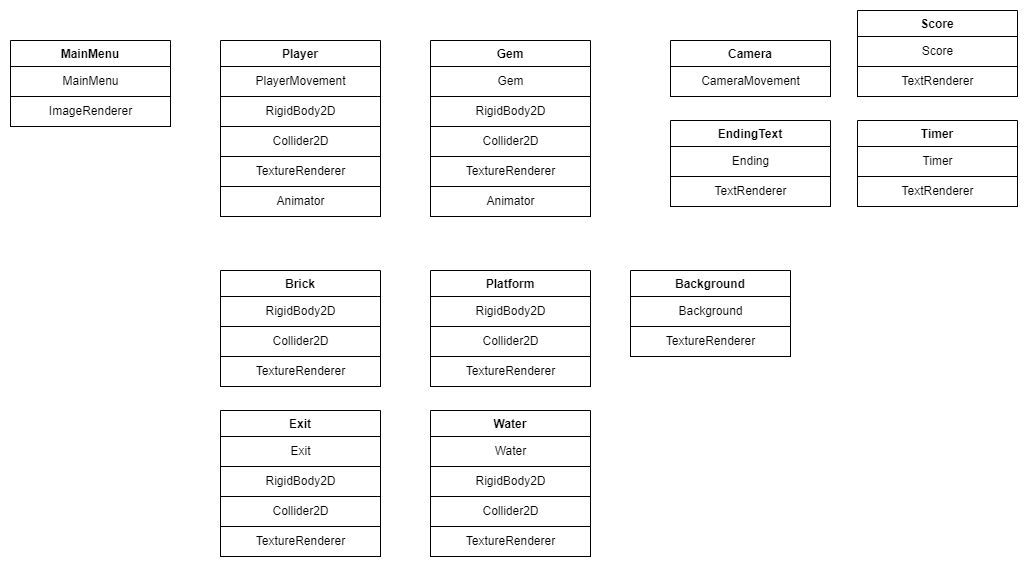

The diagram above was exported from draw.io. Its source (the exported page's mxGraphModel, read from the mxfile embedded in the PNG):
<mxGraphModel dx="1734" dy="599" grid="1" gridSize="10" guides="1" tooltips="1" connect="1" arrows="1" fold="1" page="1" pageScale="1" pageWidth="827" pageHeight="1169" math="0" shadow="0">
  <root>
    <mxCell id="0" />
    <mxCell id="1" parent="0" />
    <mxCell id="pwo3f8expKiyUWk-TE9L-5" value="Player" style="swimlane;fontStyle=1;align=center;verticalAlign=top;childLayout=stackLayout;horizontal=1;startSize=26;horizontalStack=0;resizeParent=1;resizeParentMax=0;resizeLast=0;collapsible=1;marginBottom=0;" vertex="1" parent="1">
      <mxGeometry x="30" y="90" width="160" height="176" as="geometry">
        <mxRectangle x="290" y="200" width="100" height="26" as="alternateBounds" />
      </mxGeometry>
    </mxCell>
    <mxCell id="pwo3f8expKiyUWk-TE9L-10" value="PlayerMovement" style="html=1;" vertex="1" parent="pwo3f8expKiyUWk-TE9L-5">
      <mxGeometry y="26" width="160" height="30" as="geometry" />
    </mxCell>
    <mxCell id="pwo3f8expKiyUWk-TE9L-24" value="RigidBody2D" style="html=1;" vertex="1" parent="pwo3f8expKiyUWk-TE9L-5">
      <mxGeometry y="56" width="160" height="30" as="geometry" />
    </mxCell>
    <mxCell id="pwo3f8expKiyUWk-TE9L-11" value="Collider2D" style="html=1;" vertex="1" parent="pwo3f8expKiyUWk-TE9L-5">
      <mxGeometry y="86" width="160" height="30" as="geometry" />
    </mxCell>
    <mxCell id="pwo3f8expKiyUWk-TE9L-12" value="TextureRenderer" style="html=1;" vertex="1" parent="pwo3f8expKiyUWk-TE9L-5">
      <mxGeometry y="116" width="160" height="30" as="geometry" />
    </mxCell>
    <mxCell id="pwo3f8expKiyUWk-TE9L-13" value="Animator" style="html=1;" vertex="1" parent="pwo3f8expKiyUWk-TE9L-5">
      <mxGeometry y="146" width="160" height="30" as="geometry" />
    </mxCell>
    <mxCell id="pwo3f8expKiyUWk-TE9L-14" value="Gem" style="swimlane;fontStyle=1;align=center;verticalAlign=top;childLayout=stackLayout;horizontal=1;startSize=26;horizontalStack=0;resizeParent=1;resizeParentMax=0;resizeLast=0;collapsible=1;marginBottom=0;" vertex="1" parent="1">
      <mxGeometry x="240" y="90" width="160" height="176" as="geometry">
        <mxRectangle x="290" y="200" width="100" height="26" as="alternateBounds" />
      </mxGeometry>
    </mxCell>
    <mxCell id="pwo3f8expKiyUWk-TE9L-16" value="Gem" style="html=1;" vertex="1" parent="pwo3f8expKiyUWk-TE9L-14">
      <mxGeometry y="26" width="160" height="30" as="geometry" />
    </mxCell>
    <mxCell id="pwo3f8expKiyUWk-TE9L-25" value="RigidBody2D" style="html=1;" vertex="1" parent="pwo3f8expKiyUWk-TE9L-14">
      <mxGeometry y="56" width="160" height="30" as="geometry" />
    </mxCell>
    <mxCell id="pwo3f8expKiyUWk-TE9L-17" value="Collider2D" style="html=1;" vertex="1" parent="pwo3f8expKiyUWk-TE9L-14">
      <mxGeometry y="86" width="160" height="30" as="geometry" />
    </mxCell>
    <mxCell id="pwo3f8expKiyUWk-TE9L-18" value="TextureRenderer" style="html=1;" vertex="1" parent="pwo3f8expKiyUWk-TE9L-14">
      <mxGeometry y="116" width="160" height="30" as="geometry" />
    </mxCell>
    <mxCell id="pwo3f8expKiyUWk-TE9L-19" value="Animator" style="html=1;" vertex="1" parent="pwo3f8expKiyUWk-TE9L-14">
      <mxGeometry y="146" width="160" height="30" as="geometry" />
    </mxCell>
    <mxCell id="pwo3f8expKiyUWk-TE9L-26" value="Brick" style="swimlane;fontStyle=1;align=center;verticalAlign=top;childLayout=stackLayout;horizontal=1;startSize=26;horizontalStack=0;resizeParent=1;resizeParentMax=0;resizeLast=0;collapsible=1;marginBottom=0;" vertex="1" parent="1">
      <mxGeometry x="30" y="320" width="160" height="116" as="geometry">
        <mxRectangle x="290" y="200" width="100" height="26" as="alternateBounds" />
      </mxGeometry>
    </mxCell>
    <mxCell id="pwo3f8expKiyUWk-TE9L-28" value="RigidBody2D" style="html=1;" vertex="1" parent="pwo3f8expKiyUWk-TE9L-26">
      <mxGeometry y="26" width="160" height="30" as="geometry" />
    </mxCell>
    <mxCell id="pwo3f8expKiyUWk-TE9L-29" value="Collider2D" style="html=1;" vertex="1" parent="pwo3f8expKiyUWk-TE9L-26">
      <mxGeometry y="56" width="160" height="30" as="geometry" />
    </mxCell>
    <mxCell id="pwo3f8expKiyUWk-TE9L-30" value="TextureRenderer" style="html=1;" vertex="1" parent="pwo3f8expKiyUWk-TE9L-26">
      <mxGeometry y="86" width="160" height="30" as="geometry" />
    </mxCell>
    <mxCell id="pwo3f8expKiyUWk-TE9L-32" value="Platform" style="swimlane;fontStyle=1;align=center;verticalAlign=top;childLayout=stackLayout;horizontal=1;startSize=26;horizontalStack=0;resizeParent=1;resizeParentMax=0;resizeLast=0;collapsible=1;marginBottom=0;" vertex="1" parent="1">
      <mxGeometry x="240" y="320" width="160" height="116" as="geometry">
        <mxRectangle x="290" y="200" width="100" height="26" as="alternateBounds" />
      </mxGeometry>
    </mxCell>
    <mxCell id="pwo3f8expKiyUWk-TE9L-33" value="RigidBody2D" style="html=1;" vertex="1" parent="pwo3f8expKiyUWk-TE9L-32">
      <mxGeometry y="26" width="160" height="30" as="geometry" />
    </mxCell>
    <mxCell id="pwo3f8expKiyUWk-TE9L-34" value="Collider2D" style="html=1;" vertex="1" parent="pwo3f8expKiyUWk-TE9L-32">
      <mxGeometry y="56" width="160" height="30" as="geometry" />
    </mxCell>
    <mxCell id="pwo3f8expKiyUWk-TE9L-35" value="TextureRenderer" style="html=1;" vertex="1" parent="pwo3f8expKiyUWk-TE9L-32">
      <mxGeometry y="86" width="160" height="30" as="geometry" />
    </mxCell>
    <mxCell id="pwo3f8expKiyUWk-TE9L-36" value="Camera" style="swimlane;fontStyle=1;align=center;verticalAlign=top;childLayout=stackLayout;horizontal=1;startSize=26;horizontalStack=0;resizeParent=1;resizeParentMax=0;resizeLast=0;collapsible=1;marginBottom=0;" vertex="1" parent="1">
      <mxGeometry x="480" y="90" width="160" height="56" as="geometry">
        <mxRectangle x="290" y="200" width="100" height="26" as="alternateBounds" />
      </mxGeometry>
    </mxCell>
    <mxCell id="pwo3f8expKiyUWk-TE9L-37" value="CameraMovement" style="html=1;" vertex="1" parent="pwo3f8expKiyUWk-TE9L-36">
      <mxGeometry y="26" width="160" height="30" as="geometry" />
    </mxCell>
    <mxCell id="pwo3f8expKiyUWk-TE9L-42" value="EndingText" style="swimlane;fontStyle=1;align=center;verticalAlign=top;childLayout=stackLayout;horizontal=1;startSize=26;horizontalStack=0;resizeParent=1;resizeParentMax=0;resizeLast=0;collapsible=1;marginBottom=0;" vertex="1" parent="1">
      <mxGeometry x="480" y="170" width="160" height="86" as="geometry">
        <mxRectangle x="290" y="200" width="100" height="26" as="alternateBounds" />
      </mxGeometry>
    </mxCell>
    <mxCell id="pwo3f8expKiyUWk-TE9L-43" value="Ending" style="html=1;" vertex="1" parent="pwo3f8expKiyUWk-TE9L-42">
      <mxGeometry y="26" width="160" height="30" as="geometry" />
    </mxCell>
    <mxCell id="pwo3f8expKiyUWk-TE9L-44" value="TextRenderer" style="html=1;" vertex="1" parent="pwo3f8expKiyUWk-TE9L-42">
      <mxGeometry y="56" width="160" height="30" as="geometry" />
    </mxCell>
    <mxCell id="pwo3f8expKiyUWk-TE9L-48" value="Exit" style="swimlane;fontStyle=1;align=center;verticalAlign=top;childLayout=stackLayout;horizontal=1;startSize=26;horizontalStack=0;resizeParent=1;resizeParentMax=0;resizeLast=0;collapsible=1;marginBottom=0;" vertex="1" parent="1">
      <mxGeometry x="30" y="460" width="160" height="146" as="geometry">
        <mxRectangle x="290" y="200" width="100" height="26" as="alternateBounds" />
      </mxGeometry>
    </mxCell>
    <mxCell id="pwo3f8expKiyUWk-TE9L-49" value="Exit" style="html=1;" vertex="1" parent="pwo3f8expKiyUWk-TE9L-48">
      <mxGeometry y="26" width="160" height="30" as="geometry" />
    </mxCell>
    <mxCell id="pwo3f8expKiyUWk-TE9L-51" value="RigidBody2D" style="html=1;" vertex="1" parent="pwo3f8expKiyUWk-TE9L-48">
      <mxGeometry y="56" width="160" height="30" as="geometry" />
    </mxCell>
    <mxCell id="pwo3f8expKiyUWk-TE9L-52" value="Collider2D" style="html=1;" vertex="1" parent="pwo3f8expKiyUWk-TE9L-48">
      <mxGeometry y="86" width="160" height="30" as="geometry" />
    </mxCell>
    <mxCell id="pwo3f8expKiyUWk-TE9L-53" value="TextureRenderer" style="html=1;" vertex="1" parent="pwo3f8expKiyUWk-TE9L-48">
      <mxGeometry y="116" width="160" height="30" as="geometry" />
    </mxCell>
    <mxCell id="pwo3f8expKiyUWk-TE9L-54" value="MainMenu" style="swimlane;fontStyle=1;align=center;verticalAlign=top;childLayout=stackLayout;horizontal=1;startSize=26;horizontalStack=0;resizeParent=1;resizeParentMax=0;resizeLast=0;collapsible=1;marginBottom=0;" vertex="1" parent="1">
      <mxGeometry x="-180" y="90" width="160" height="86" as="geometry">
        <mxRectangle x="290" y="200" width="100" height="26" as="alternateBounds" />
      </mxGeometry>
    </mxCell>
    <mxCell id="pwo3f8expKiyUWk-TE9L-55" value="MainMenu" style="html=1;" vertex="1" parent="pwo3f8expKiyUWk-TE9L-54">
      <mxGeometry y="26" width="160" height="30" as="geometry" />
    </mxCell>
    <mxCell id="pwo3f8expKiyUWk-TE9L-56" value="ImageRenderer" style="html=1;" vertex="1" parent="pwo3f8expKiyUWk-TE9L-54">
      <mxGeometry y="56" width="160" height="30" as="geometry" />
    </mxCell>
    <mxCell id="pwo3f8expKiyUWk-TE9L-60" value="Score" style="swimlane;fontStyle=1;align=center;verticalAlign=top;childLayout=stackLayout;horizontal=1;startSize=26;horizontalStack=0;resizeParent=1;resizeParentMax=0;resizeLast=0;collapsible=1;marginBottom=0;" vertex="1" parent="1">
      <mxGeometry x="667" y="60" width="160" height="86" as="geometry">
        <mxRectangle x="290" y="200" width="100" height="26" as="alternateBounds" />
      </mxGeometry>
    </mxCell>
    <mxCell id="pwo3f8expKiyUWk-TE9L-61" value="Score" style="html=1;" vertex="1" parent="pwo3f8expKiyUWk-TE9L-60">
      <mxGeometry y="26" width="160" height="30" as="geometry" />
    </mxCell>
    <mxCell id="pwo3f8expKiyUWk-TE9L-62" value="TextRenderer" style="html=1;" vertex="1" parent="pwo3f8expKiyUWk-TE9L-60">
      <mxGeometry y="56" width="160" height="30" as="geometry" />
    </mxCell>
    <mxCell id="pwo3f8expKiyUWk-TE9L-63" value="Timer" style="swimlane;fontStyle=1;align=center;verticalAlign=top;childLayout=stackLayout;horizontal=1;startSize=26;horizontalStack=0;resizeParent=1;resizeParentMax=0;resizeLast=0;collapsible=1;marginBottom=0;" vertex="1" parent="1">
      <mxGeometry x="667" y="170" width="160" height="86" as="geometry">
        <mxRectangle x="290" y="200" width="100" height="26" as="alternateBounds" />
      </mxGeometry>
    </mxCell>
    <mxCell id="pwo3f8expKiyUWk-TE9L-64" value="Timer" style="html=1;" vertex="1" parent="pwo3f8expKiyUWk-TE9L-63">
      <mxGeometry y="26" width="160" height="30" as="geometry" />
    </mxCell>
    <mxCell id="pwo3f8expKiyUWk-TE9L-65" value="TextRenderer" style="html=1;" vertex="1" parent="pwo3f8expKiyUWk-TE9L-63">
      <mxGeometry y="56" width="160" height="30" as="geometry" />
    </mxCell>
    <mxCell id="pwo3f8expKiyUWk-TE9L-66" value="Water" style="swimlane;fontStyle=1;align=center;verticalAlign=top;childLayout=stackLayout;horizontal=1;startSize=26;horizontalStack=0;resizeParent=1;resizeParentMax=0;resizeLast=0;collapsible=1;marginBottom=0;" vertex="1" parent="1">
      <mxGeometry x="240" y="460" width="160" height="146" as="geometry">
        <mxRectangle x="290" y="200" width="100" height="26" as="alternateBounds" />
      </mxGeometry>
    </mxCell>
    <mxCell id="pwo3f8expKiyUWk-TE9L-67" value="Water" style="html=1;" vertex="1" parent="pwo3f8expKiyUWk-TE9L-66">
      <mxGeometry y="26" width="160" height="30" as="geometry" />
    </mxCell>
    <mxCell id="pwo3f8expKiyUWk-TE9L-68" value="RigidBody2D" style="html=1;" vertex="1" parent="pwo3f8expKiyUWk-TE9L-66">
      <mxGeometry y="56" width="160" height="30" as="geometry" />
    </mxCell>
    <mxCell id="pwo3f8expKiyUWk-TE9L-69" value="Collider2D" style="html=1;" vertex="1" parent="pwo3f8expKiyUWk-TE9L-66">
      <mxGeometry y="86" width="160" height="30" as="geometry" />
    </mxCell>
    <mxCell id="pwo3f8expKiyUWk-TE9L-70" value="TextureRenderer" style="html=1;" vertex="1" parent="pwo3f8expKiyUWk-TE9L-66">
      <mxGeometry y="116" width="160" height="30" as="geometry" />
    </mxCell>
    <mxCell id="pwo3f8expKiyUWk-TE9L-71" value="Background" style="swimlane;fontStyle=1;align=center;verticalAlign=top;childLayout=stackLayout;horizontal=1;startSize=26;horizontalStack=0;resizeParent=1;resizeParentMax=0;resizeLast=0;collapsible=1;marginBottom=0;" vertex="1" parent="1">
      <mxGeometry x="440" y="320" width="160" height="86" as="geometry">
        <mxRectangle x="290" y="200" width="100" height="26" as="alternateBounds" />
      </mxGeometry>
    </mxCell>
    <mxCell id="pwo3f8expKiyUWk-TE9L-72" value="Background" style="html=1;" vertex="1" parent="pwo3f8expKiyUWk-TE9L-71">
      <mxGeometry y="26" width="160" height="30" as="geometry" />
    </mxCell>
    <mxCell id="pwo3f8expKiyUWk-TE9L-74" value="TextureRenderer" style="html=1;" vertex="1" parent="pwo3f8expKiyUWk-TE9L-71">
      <mxGeometry y="56" width="160" height="30" as="geometry" />
    </mxCell>
  </root>
</mxGraphModel>